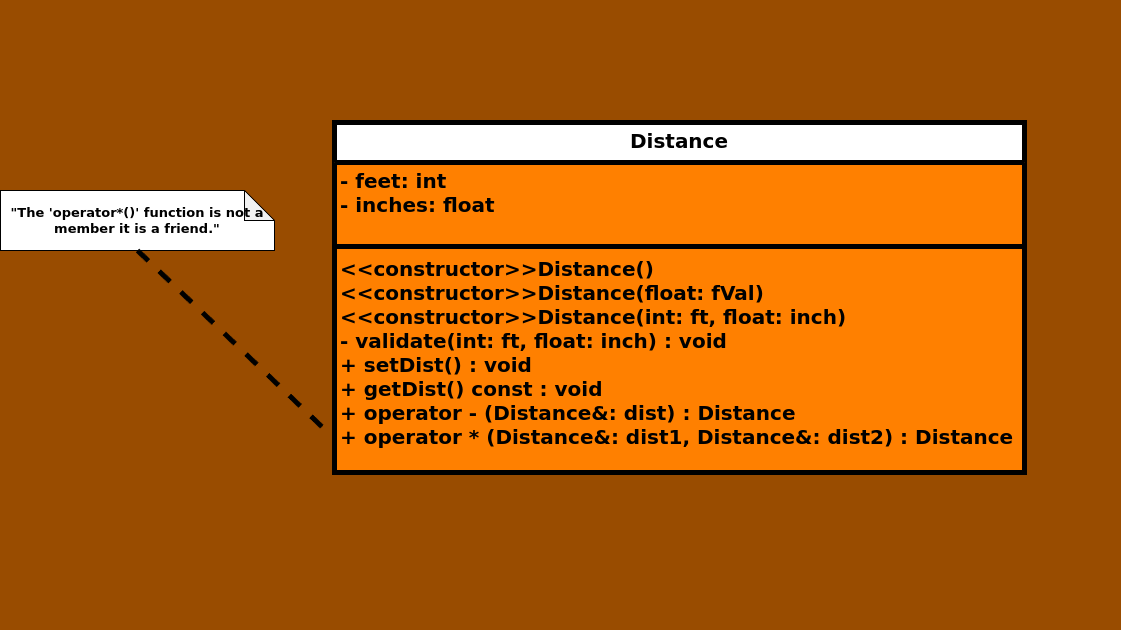

The diagram above was exported from draw.io. Its source (the exported page's mxGraphModel, read from the mxfile embedded in the PNG):
<mxGraphModel dx="307" dy="227" grid="1" gridSize="10" guides="1" tooltips="1" connect="1" arrows="1" fold="1" page="1" pageScale="1" pageWidth="1169" pageHeight="827" background="#994C00" math="0" shadow="0">
  <root>
    <mxCell id="0" />
    <mxCell id="1" parent="0" />
    <mxCell id="4FuUIboJFUdb_MVVfVAE-1" value="&lt;font style=&quot;font-size: 20px;&quot;&gt;Distance&lt;/font&gt;" style="swimlane;fontStyle=1;align=center;verticalAlign=top;childLayout=stackLayout;horizontal=1;startSize=40;horizontalStack=0;resizeParent=1;resizeParentMax=0;resizeLast=0;collapsible=1;marginBottom=0;whiteSpace=wrap;html=1;swimlaneFillColor=#FF8000;strokeWidth=5;" parent="1" vertex="1">
      <mxGeometry x="370" y="210" width="690" height="350" as="geometry" />
    </mxCell>
    <mxCell id="4FuUIboJFUdb_MVVfVAE-2" value="&lt;span style=&quot;font-size: 20px;&quot;&gt;&lt;b&gt;- feet: int&lt;/b&gt;&lt;/span&gt;&lt;div&gt;&lt;span style=&quot;font-size: 20px;&quot;&gt;&lt;b&gt;- inches: float&lt;/b&gt;&lt;/span&gt;&lt;/div&gt;" style="text;strokeColor=none;fillColor=none;align=left;verticalAlign=top;spacingLeft=4;spacingRight=4;overflow=hidden;rotatable=0;points=[[0,0.5],[1,0.5]];portConstraint=eastwest;whiteSpace=wrap;html=1;" parent="4FuUIboJFUdb_MVVfVAE-1" vertex="1">
      <mxGeometry y="40" width="690" height="80" as="geometry" />
    </mxCell>
    <mxCell id="4FuUIboJFUdb_MVVfVAE-3" value="" style="line;strokeWidth=5;fillColor=none;align=left;verticalAlign=middle;spacingTop=-1;spacingLeft=3;spacingRight=3;rotatable=0;labelPosition=right;points=[];portConstraint=eastwest;strokeColor=inherit;" parent="4FuUIboJFUdb_MVVfVAE-1" vertex="1">
      <mxGeometry y="120" width="690" height="8" as="geometry" />
    </mxCell>
    <mxCell id="4FuUIboJFUdb_MVVfVAE-4" value="&lt;div&gt;&lt;b style=&quot;font-size: 20px;&quot;&gt;&amp;lt;&amp;lt;constructor&amp;gt;&amp;gt;&lt;/b&gt;&lt;span style=&quot;font-size: 20px; font-weight: 700; text-align: center;&quot;&gt;Distance&lt;/span&gt;&lt;b style=&quot;font-size: 20px;&quot;&gt;()&lt;/b&gt;&lt;/div&gt;&lt;div&gt;&lt;b style=&quot;font-size: 20px;&quot;&gt;&amp;lt;&amp;lt;constructor&amp;gt;&amp;gt;&lt;/b&gt;&lt;span style=&quot;font-size: 20px; font-weight: 700; text-align: center;&quot;&gt;Distance&lt;/span&gt;&lt;b style=&quot;font-size: 20px;&quot;&gt;(float: fVal)&lt;/b&gt;&lt;b style=&quot;font-size: 20px;&quot;&gt;&lt;br&gt;&lt;/b&gt;&lt;/div&gt;&lt;div&gt;&lt;b style=&quot;font-size: 20px;&quot;&gt;&amp;lt;&amp;lt;constructor&amp;gt;&amp;gt;&lt;/b&gt;&lt;span style=&quot;font-size: 20px; font-weight: 700; text-align: center;&quot;&gt;Distance&lt;/span&gt;&lt;b style=&quot;font-size: 20px;&quot;&gt;(int: ft, float: inch)&lt;/b&gt;&lt;b style=&quot;font-size: 20px;&quot;&gt;&lt;br&gt;&lt;/b&gt;&lt;/div&gt;&lt;div&gt;&lt;span style=&quot;font-size: 20px;&quot;&gt;&lt;b&gt;- validate(int: ft, float: inch) : void&lt;/b&gt;&lt;/span&gt;&lt;/div&gt;&lt;div&gt;&lt;span style=&quot;font-size: 20px;&quot;&gt;&lt;b&gt;+ setDist() : void&lt;/b&gt;&lt;/span&gt;&lt;/div&gt;&lt;div&gt;&lt;span style=&quot;font-size: 20px;&quot;&gt;&lt;b&gt;+ getDist() const : void&lt;/b&gt;&lt;/span&gt;&lt;/div&gt;&lt;div&gt;&lt;span style=&quot;font-size: 20px;&quot;&gt;&lt;b&gt;+ operator - (Distance&amp;amp;: dist) : Distance&lt;/b&gt;&lt;/span&gt;&lt;/div&gt;&lt;div&gt;&lt;span style=&quot;font-size: 20px;&quot;&gt;&lt;b&gt;+ operator * (Distance&amp;amp;: dist1, Distance&amp;amp;: dist2) : Distance&lt;/b&gt;&lt;/span&gt;&lt;/div&gt;" style="text;strokeColor=none;fillColor=none;align=left;verticalAlign=top;spacingLeft=4;spacingRight=4;overflow=hidden;rotatable=0;points=[[0,0.5],[1,0.5]];portConstraint=eastwest;whiteSpace=wrap;html=1;" parent="4FuUIboJFUdb_MVVfVAE-1" vertex="1">
      <mxGeometry y="128" width="690" height="222" as="geometry" />
    </mxCell>
    <mxCell id="MFpwiJqP-aGnc11_FyvU-1" value="&amp;nbsp;" style="text;html=1;align=center;verticalAlign=middle;resizable=0;points=[];autosize=1;strokeColor=none;fillColor=none;" vertex="1" parent="1">
      <mxGeometry x="596" y="88" width="30" height="30" as="geometry" />
    </mxCell>
    <mxCell id="MFpwiJqP-aGnc11_FyvU-2" value="&amp;nbsp;" style="text;html=1;align=center;verticalAlign=middle;resizable=0;points=[];autosize=1;strokeColor=none;fillColor=none;" vertex="1" parent="1">
      <mxGeometry x="1126" y="328" width="30" height="30" as="geometry" />
    </mxCell>
    <mxCell id="MFpwiJqP-aGnc11_FyvU-3" value="&amp;nbsp;" style="text;html=1;align=center;verticalAlign=middle;resizable=0;points=[];autosize=1;strokeColor=none;fillColor=none;" vertex="1" parent="1">
      <mxGeometry x="36" y="278" width="30" height="30" as="geometry" />
    </mxCell>
    <mxCell id="MFpwiJqP-aGnc11_FyvU-4" value="&amp;nbsp;" style="text;html=1;align=center;verticalAlign=middle;resizable=0;points=[];autosize=1;strokeColor=none;fillColor=none;" vertex="1" parent="1">
      <mxGeometry x="606" y="688" width="30" height="30" as="geometry" />
    </mxCell>
    <mxCell id="MFpwiJqP-aGnc11_FyvU-6" value="&lt;b&gt;&lt;font style=&quot;font-size: 13px;&quot;&gt;&quot;The 'operator*()' function is not a member it is a friend.&quot;&lt;/font&gt;&lt;/b&gt;" style="shape=note;whiteSpace=wrap;html=1;backgroundOutline=1;darkOpacity=0.05;" vertex="1" parent="1">
      <mxGeometry x="36" y="278" width="274" height="60" as="geometry" />
    </mxCell>
    <mxCell id="MFpwiJqP-aGnc11_FyvU-7" value="" style="endArrow=none;dashed=1;html=1;rounded=0;strokeWidth=5;entryX=-0.005;entryY=0.833;entryDx=0;entryDy=0;entryPerimeter=0;exitX=0.5;exitY=1;exitDx=0;exitDy=0;exitPerimeter=0;" edge="1" parent="1" source="MFpwiJqP-aGnc11_FyvU-6" target="4FuUIboJFUdb_MVVfVAE-4">
      <mxGeometry width="50" height="50" relative="1" as="geometry">
        <mxPoint x="280" y="510" as="sourcePoint" />
        <mxPoint x="330" y="460" as="targetPoint" />
      </mxGeometry>
    </mxCell>
  </root>
</mxGraphModel>